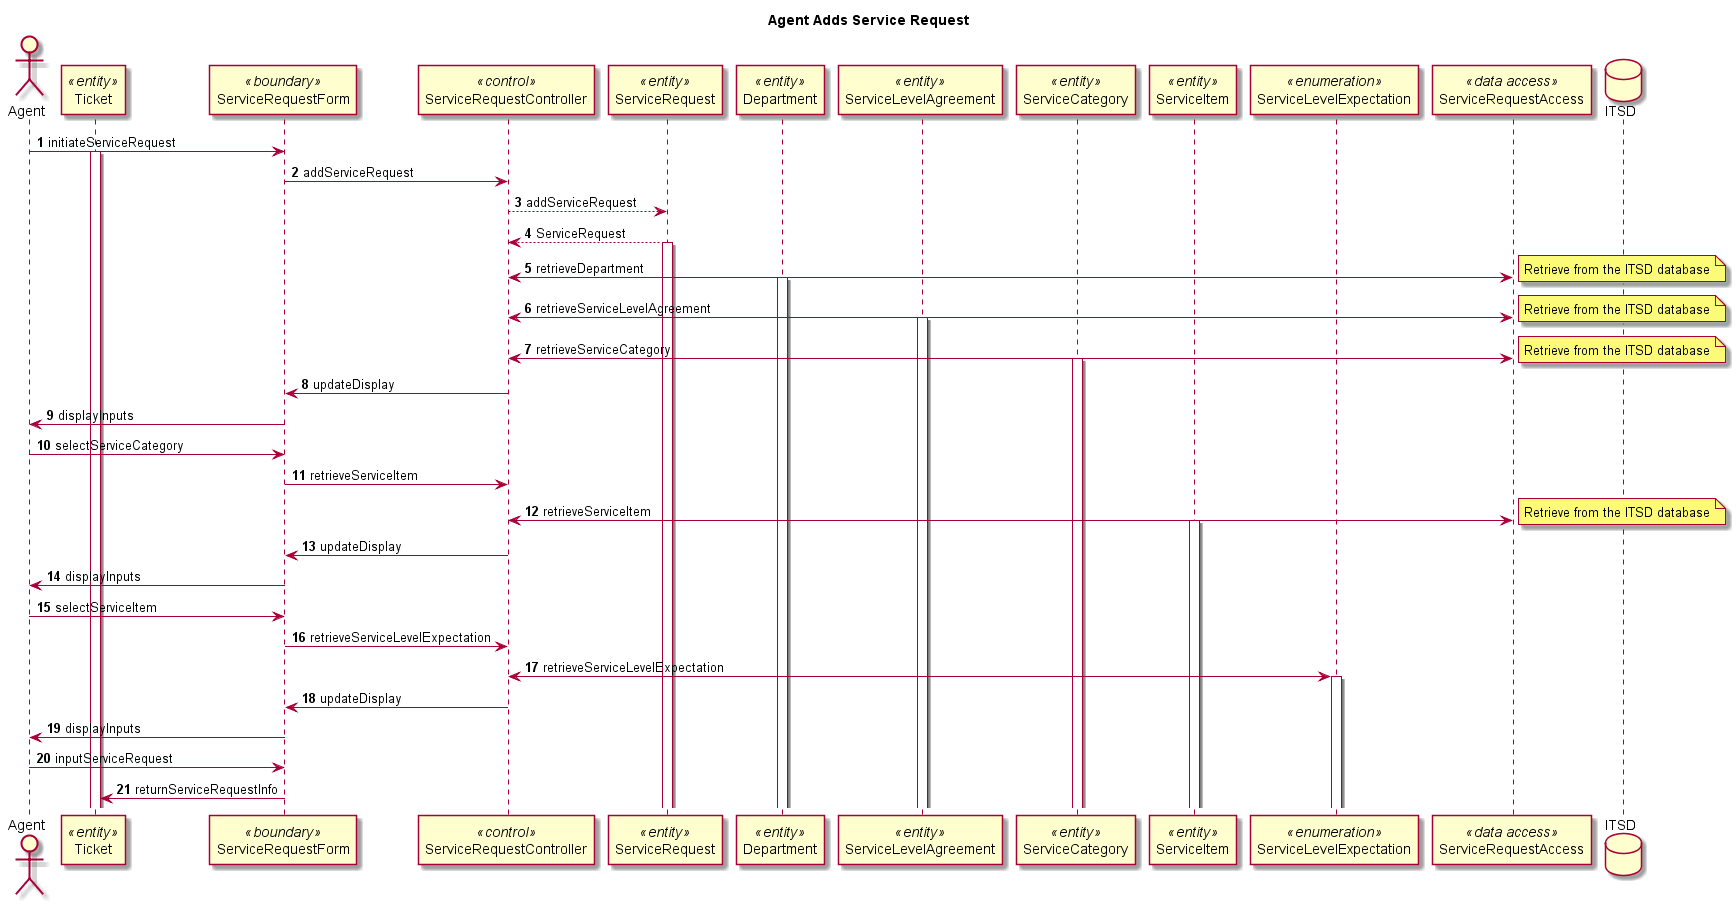

The diagram above was rendered by PlantUML. Its source (embedded in the PNG):
@startuml

autonumber

actor Agent
participant Ticket <<entity>>
participant ServiceRequestForm <<boundary>>
participant ServiceRequestController <<control>>
participant ServiceRequest <<entity>>
participant Department <<entity>>
participant ServiceLevelAgreement <<entity>>
participant ServiceCategory <<entity>>
participant ServiceItem <<entity>>
participant ServiceLevelExpectation <<enumeration>>
participant ServiceRequestAccess <<data access>>
database ITSD 

title Agent Adds Service Request

Agent -> ServiceRequestForm : initiateServiceRequest

activate Ticket

ServiceRequestForm -> ServiceRequestController : addServiceRequest

ServiceRequestController --> ServiceRequest : addServiceRequest

ServiceRequest --> ServiceRequestController : ServiceRequest

activate ServiceRequest

ServiceRequestController <-> ServiceRequestAccess : retrieveDepartment
note right : Retrieve from the ITSD database

activate Department

ServiceRequestController <-> ServiceRequestAccess : retrieveServiceLevelAgreement
note right : Retrieve from the ITSD database

activate ServiceLevelAgreement

ServiceRequestController <-> ServiceRequestAccess : retrieveServiceCategory
note right : Retrieve from the ITSD database

activate ServiceCategory

ServiceRequestController -> ServiceRequestForm : updateDisplay

ServiceRequestForm -> Agent : displayInputs

Agent -> ServiceRequestForm : selectServiceCategory

ServiceRequestForm -> ServiceRequestController : retrieveServiceItem

ServiceRequestController <-> ServiceRequestAccess : retrieveServiceItem
note right : Retrieve from the ITSD database

activate ServiceItem

ServiceRequestController -> ServiceRequestForm : updateDisplay

ServiceRequestForm -> Agent : displayInputs

Agent -> ServiceRequestForm : selectServiceItem

ServiceRequestForm -> ServiceRequestController : retrieveServiceLevelExpectation

ServiceRequestController <-> ServiceLevelExpectation : retrieveServiceLevelExpectation

activate ServiceLevelExpectation

ServiceRequestController -> ServiceRequestForm : updateDisplay

ServiceRequestForm -> Agent : displayInputs

Agent -> ServiceRequestForm : inputServiceRequest

ServiceRequestForm -> Ticket : returnServiceRequestInfo

@enduml